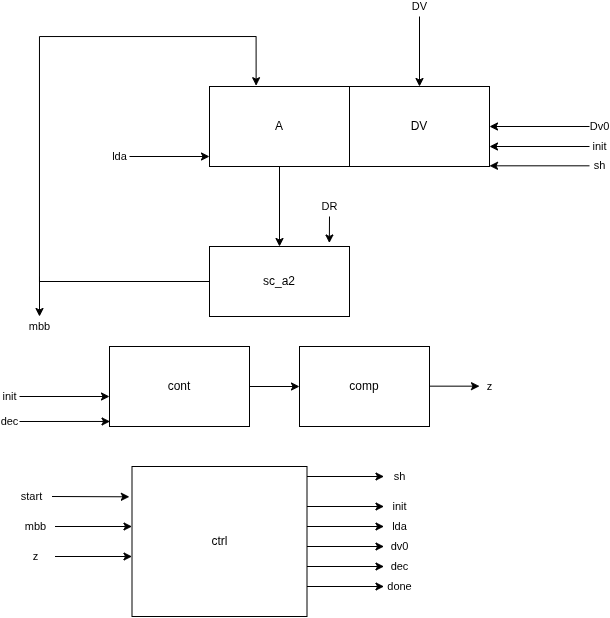

The diagram above was exported from draw.io. Its source (the exported page's mxGraphModel, read from the mxfile embedded in the PNG):
<mxGraphModel dx="937" dy="581" grid="1" gridSize="10" guides="1" tooltips="1" connect="1" arrows="1" fold="1" page="1" pageScale="1" pageWidth="850" pageHeight="1100" math="0" shadow="0">
  <root>
    <mxCell id="0" />
    <mxCell id="1" parent="0" />
    <mxCell id="OquWyK4WJ40AZH0OJWfG-18" style="edgeStyle=orthogonalEdgeStyle;rounded=0;orthogonalLoop=1;jettySize=auto;html=1;entryX=0.5;entryY=0;entryDx=0;entryDy=0;" edge="1" parent="1" source="OquWyK4WJ40AZH0OJWfG-1" target="OquWyK4WJ40AZH0OJWfG-3">
      <mxGeometry relative="1" as="geometry" />
    </mxCell>
    <mxCell id="OquWyK4WJ40AZH0OJWfG-1" value="A" style="rounded=0;whiteSpace=wrap;html=1;" vertex="1" parent="1">
      <mxGeometry x="270" y="190" width="140" height="80" as="geometry" />
    </mxCell>
    <mxCell id="OquWyK4WJ40AZH0OJWfG-2" value="DV" style="rounded=0;whiteSpace=wrap;html=1;" vertex="1" parent="1">
      <mxGeometry x="410" y="190" width="140" height="80" as="geometry" />
    </mxCell>
    <mxCell id="OquWyK4WJ40AZH0OJWfG-3" value="sc_a2" style="rounded=0;whiteSpace=wrap;html=1;" vertex="1" parent="1">
      <mxGeometry x="270" y="350" width="140" height="70" as="geometry" />
    </mxCell>
    <mxCell id="OquWyK4WJ40AZH0OJWfG-4" value="cont" style="rounded=0;whiteSpace=wrap;html=1;" vertex="1" parent="1">
      <mxGeometry x="170" y="450" width="140" height="80" as="geometry" />
    </mxCell>
    <mxCell id="OquWyK4WJ40AZH0OJWfG-6" value="comp" style="rounded=0;whiteSpace=wrap;html=1;" vertex="1" parent="1">
      <mxGeometry x="360" y="450" width="130" height="80" as="geometry" />
    </mxCell>
    <mxCell id="OquWyK4WJ40AZH0OJWfG-7" value="ctrl" style="rounded=0;whiteSpace=wrap;html=1;" vertex="1" parent="1">
      <mxGeometry x="192.5" y="570" width="175" height="150" as="geometry" />
    </mxCell>
    <mxCell id="OquWyK4WJ40AZH0OJWfG-8" value="DV" style="endArrow=classic;html=1;rounded=0;entryX=0.5;entryY=0;entryDx=0;entryDy=0;" edge="1" parent="1" target="OquWyK4WJ40AZH0OJWfG-2">
      <mxGeometry x="-1" y="-10" width="50" height="50" relative="1" as="geometry">
        <mxPoint x="480" y="120" as="sourcePoint" />
        <mxPoint x="470" y="310" as="targetPoint" />
        <mxPoint x="10" y="-10" as="offset" />
      </mxGeometry>
    </mxCell>
    <mxCell id="OquWyK4WJ40AZH0OJWfG-9" value="Dv0" style="endArrow=classic;html=1;rounded=0;" edge="1" parent="1">
      <mxGeometry x="-1" y="-10" width="50" height="50" relative="1" as="geometry">
        <mxPoint x="650" y="230" as="sourcePoint" />
        <mxPoint x="550" y="230" as="targetPoint" />
        <mxPoint x="10" y="10" as="offset" />
      </mxGeometry>
    </mxCell>
    <mxCell id="OquWyK4WJ40AZH0OJWfG-10" value="init&lt;span style=&quot;color: rgba(0, 0, 0, 0); font-family: monospace; font-size: 0px; text-align: start; background-color: rgb(236, 236, 236);&quot;&gt;%3CmxGraphModel%3E%3Croot%3E%3CmxCell%20id%3D%220%22%2F%3E%3CmxCell%20id%3D%221%22%20parent%3D%220%22%2F%3E%3CmxCell%20id%3D%222%22%20value%3D%22Dv0%22%20style%3D%22endArrow%3Dclassic%3Bhtml%3D1%3Brounded%3D0%3B%22%20edge%3D%221%22%20parent%3D%221%22%3E%3CmxGeometry%20x%3D%22-1%22%20y%3D%22-10%22%20width%3D%2250%22%20height%3D%2250%22%20relative%3D%221%22%20as%3D%22geometry%22%3E%3CmxPoint%20x%3D%22650%22%20y%3D%22230%22%20as%3D%22sourcePoint%22%2F%3E%3CmxPoint%20x%3D%22550%22%20y%3D%22230%22%20as%3D%22targetPoint%22%2F%3E%3CmxPoint%20x%3D%2210%22%20y%3D%2210%22%20as%3D%22offset%22%2F%3E%3C%2FmxGeometry%3E%3C%2FmxCell%3E%3C%2Froot%3E%3C%2FmxGraphModel%3E&lt;/span&gt;" style="endArrow=classic;html=1;rounded=0;" edge="1" parent="1">
      <mxGeometry x="-1" y="-10" width="50" height="50" relative="1" as="geometry">
        <mxPoint x="650" y="250" as="sourcePoint" />
        <mxPoint x="550" y="250" as="targetPoint" />
        <mxPoint x="10" y="10" as="offset" />
      </mxGeometry>
    </mxCell>
    <mxCell id="OquWyK4WJ40AZH0OJWfG-11" value="sh" style="endArrow=classic;html=1;rounded=0;" edge="1" parent="1">
      <mxGeometry x="-1" y="-10" width="50" height="50" relative="1" as="geometry">
        <mxPoint x="650" y="269.31" as="sourcePoint" />
        <mxPoint x="550" y="269.31" as="targetPoint" />
        <mxPoint x="10" y="10" as="offset" />
      </mxGeometry>
    </mxCell>
    <mxCell id="OquWyK4WJ40AZH0OJWfG-12" value="lda" style="endArrow=classic;html=1;rounded=0;entryX=0;entryY=1;entryDx=0;entryDy=0;" edge="1" parent="1">
      <mxGeometry x="-1" y="-10" width="50" height="50" relative="1" as="geometry">
        <mxPoint x="190" y="260" as="sourcePoint" />
        <mxPoint x="270" y="260.0000000000001" as="targetPoint" />
        <mxPoint x="-10" y="-10" as="offset" />
      </mxGeometry>
    </mxCell>
    <mxCell id="OquWyK4WJ40AZH0OJWfG-13" value="init" style="endArrow=classic;html=1;rounded=0;entryX=0;entryY=0.625;entryDx=0;entryDy=0;entryPerimeter=0;" edge="1" parent="1" target="OquWyK4WJ40AZH0OJWfG-4">
      <mxGeometry x="-1" y="-10" width="50" height="50" relative="1" as="geometry">
        <mxPoint x="80" y="500" as="sourcePoint" />
        <mxPoint x="400" y="310" as="targetPoint" />
        <mxPoint x="-10" y="-10" as="offset" />
      </mxGeometry>
    </mxCell>
    <mxCell id="OquWyK4WJ40AZH0OJWfG-14" value="dec" style="endArrow=classic;html=1;rounded=0;entryX=0.004;entryY=0.937;entryDx=0;entryDy=0;entryPerimeter=0;" edge="1" parent="1" target="OquWyK4WJ40AZH0OJWfG-4">
      <mxGeometry x="-1" y="10" width="50" height="50" relative="1" as="geometry">
        <mxPoint x="80" y="525" as="sourcePoint" />
        <mxPoint x="400" y="310" as="targetPoint" />
        <mxPoint x="-10" y="10" as="offset" />
      </mxGeometry>
    </mxCell>
    <mxCell id="OquWyK4WJ40AZH0OJWfG-15" value="" style="endArrow=classic;html=1;rounded=0;entryX=0;entryY=0.5;entryDx=0;entryDy=0;exitX=1;exitY=0.5;exitDx=0;exitDy=0;" edge="1" parent="1" source="OquWyK4WJ40AZH0OJWfG-4" target="OquWyK4WJ40AZH0OJWfG-6">
      <mxGeometry width="50" height="50" relative="1" as="geometry">
        <mxPoint x="350" y="360" as="sourcePoint" />
        <mxPoint x="400" y="310" as="targetPoint" />
      </mxGeometry>
    </mxCell>
    <mxCell id="OquWyK4WJ40AZH0OJWfG-16" value="z" style="endArrow=classic;html=1;rounded=0;entryX=0;entryY=0.5;entryDx=0;entryDy=0;exitX=1;exitY=0.5;exitDx=0;exitDy=0;" edge="1" parent="1">
      <mxGeometry x="1" y="10" width="50" height="50" relative="1" as="geometry">
        <mxPoint x="490" y="489.65999999999997" as="sourcePoint" />
        <mxPoint x="540" y="489.65999999999997" as="targetPoint" />
        <mxPoint x="10" y="10" as="offset" />
      </mxGeometry>
    </mxCell>
    <mxCell id="OquWyK4WJ40AZH0OJWfG-17" value="DR" style="endArrow=classic;html=1;rounded=0;entryX=0.856;entryY=-0.05;entryDx=0;entryDy=0;entryPerimeter=0;" edge="1" parent="1" target="OquWyK4WJ40AZH0OJWfG-3">
      <mxGeometry x="-1" y="-10" width="50" height="50" relative="1" as="geometry">
        <mxPoint x="390" y="320" as="sourcePoint" />
        <mxPoint x="500" y="210" as="targetPoint" />
        <mxPoint x="10" y="-10" as="offset" />
      </mxGeometry>
    </mxCell>
    <mxCell id="OquWyK4WJ40AZH0OJWfG-19" style="edgeStyle=orthogonalEdgeStyle;rounded=0;orthogonalLoop=1;jettySize=auto;html=1;entryX=0.333;entryY=-0.01;entryDx=0;entryDy=0;entryPerimeter=0;exitX=0;exitY=0.5;exitDx=0;exitDy=0;" edge="1" parent="1" source="OquWyK4WJ40AZH0OJWfG-3" target="OquWyK4WJ40AZH0OJWfG-1">
      <mxGeometry relative="1" as="geometry">
        <Array as="points">
          <mxPoint x="100" y="385" />
          <mxPoint x="100" y="140" />
          <mxPoint x="317" y="140" />
        </Array>
      </mxGeometry>
    </mxCell>
    <mxCell id="OquWyK4WJ40AZH0OJWfG-20" value="mbb" style="endArrow=classic;html=1;rounded=0;" edge="1" parent="1">
      <mxGeometry x="1" y="10" width="50" height="50" relative="1" as="geometry">
        <mxPoint x="100" y="380" as="sourcePoint" />
        <mxPoint x="100" y="420" as="targetPoint" />
        <mxPoint x="-10" y="10" as="offset" />
      </mxGeometry>
    </mxCell>
    <mxCell id="OquWyK4WJ40AZH0OJWfG-21" value="start" style="endArrow=classic;html=1;rounded=0;entryX=-0.015;entryY=0.202;entryDx=0;entryDy=0;entryPerimeter=0;" edge="1" parent="1" target="OquWyK4WJ40AZH0OJWfG-7">
      <mxGeometry x="-1" y="-20" width="50" height="50" relative="1" as="geometry">
        <mxPoint x="112.5" y="600" as="sourcePoint" />
        <mxPoint x="342.5" y="650" as="targetPoint" />
        <mxPoint x="-20" y="-20" as="offset" />
      </mxGeometry>
    </mxCell>
    <mxCell id="OquWyK4WJ40AZH0OJWfG-22" value="mbb" style="endArrow=classic;html=1;rounded=0;entryX=-0.015;entryY=0.202;entryDx=0;entryDy=0;entryPerimeter=0;" edge="1" parent="1">
      <mxGeometry x="-1" y="-20" width="50" height="50" relative="1" as="geometry">
        <mxPoint x="115.5" y="630" as="sourcePoint" />
        <mxPoint x="192.5" y="630" as="targetPoint" />
        <mxPoint x="-20" y="-20" as="offset" />
      </mxGeometry>
    </mxCell>
    <mxCell id="OquWyK4WJ40AZH0OJWfG-23" value="z" style="endArrow=classic;html=1;rounded=0;entryX=-0.015;entryY=0.202;entryDx=0;entryDy=0;entryPerimeter=0;" edge="1" parent="1">
      <mxGeometry x="-1" y="-20" width="50" height="50" relative="1" as="geometry">
        <mxPoint x="115.5" y="660" as="sourcePoint" />
        <mxPoint x="192.5" y="660" as="targetPoint" />
        <mxPoint x="-20" y="-20" as="offset" />
      </mxGeometry>
    </mxCell>
    <mxCell id="OquWyK4WJ40AZH0OJWfG-24" value="sh" style="endArrow=classic;html=1;rounded=0;entryX=-0.015;entryY=0.202;entryDx=0;entryDy=0;entryPerimeter=0;" edge="1" parent="1">
      <mxGeometry x="1" y="15" width="50" height="50" relative="1" as="geometry">
        <mxPoint x="367.5" y="580" as="sourcePoint" />
        <mxPoint x="444.5" y="580" as="targetPoint" />
        <mxPoint x="15" y="15" as="offset" />
      </mxGeometry>
    </mxCell>
    <mxCell id="OquWyK4WJ40AZH0OJWfG-25" value="init" style="endArrow=classic;html=1;rounded=0;entryX=-0.015;entryY=0.202;entryDx=0;entryDy=0;entryPerimeter=0;" edge="1" parent="1">
      <mxGeometry x="1" y="15" width="50" height="50" relative="1" as="geometry">
        <mxPoint x="367.5" y="610" as="sourcePoint" />
        <mxPoint x="444.5" y="610" as="targetPoint" />
        <mxPoint x="15" y="15" as="offset" />
      </mxGeometry>
    </mxCell>
    <mxCell id="OquWyK4WJ40AZH0OJWfG-26" value="dv0" style="endArrow=classic;html=1;rounded=0;entryX=-0.015;entryY=0.202;entryDx=0;entryDy=0;entryPerimeter=0;" edge="1" parent="1">
      <mxGeometry x="1" y="15" width="50" height="50" relative="1" as="geometry">
        <mxPoint x="367.5" y="650" as="sourcePoint" />
        <mxPoint x="444.5" y="650" as="targetPoint" />
        <mxPoint x="15" y="15" as="offset" />
      </mxGeometry>
    </mxCell>
    <mxCell id="OquWyK4WJ40AZH0OJWfG-27" value="lda" style="endArrow=classic;html=1;rounded=0;entryX=-0.015;entryY=0.202;entryDx=0;entryDy=0;entryPerimeter=0;" edge="1" parent="1">
      <mxGeometry x="1" y="15" width="50" height="50" relative="1" as="geometry">
        <mxPoint x="367.5" y="630" as="sourcePoint" />
        <mxPoint x="444.5" y="630" as="targetPoint" />
        <mxPoint x="15" y="15" as="offset" />
      </mxGeometry>
    </mxCell>
    <mxCell id="OquWyK4WJ40AZH0OJWfG-28" value="dec" style="endArrow=classic;html=1;rounded=0;entryX=-0.015;entryY=0.202;entryDx=0;entryDy=0;entryPerimeter=0;" edge="1" parent="1">
      <mxGeometry x="1" y="15" width="50" height="50" relative="1" as="geometry">
        <mxPoint x="367.5" y="670" as="sourcePoint" />
        <mxPoint x="444.5" y="670" as="targetPoint" />
        <mxPoint x="15" y="15" as="offset" />
      </mxGeometry>
    </mxCell>
    <mxCell id="OquWyK4WJ40AZH0OJWfG-29" value="done" style="endArrow=classic;html=1;rounded=0;entryX=-0.015;entryY=0.202;entryDx=0;entryDy=0;entryPerimeter=0;" edge="1" parent="1">
      <mxGeometry x="1" y="15" width="50" height="50" relative="1" as="geometry">
        <mxPoint x="367.5" y="690" as="sourcePoint" />
        <mxPoint x="444.5" y="690" as="targetPoint" />
        <mxPoint x="15" y="15" as="offset" />
      </mxGeometry>
    </mxCell>
  </root>
</mxGraphModel>